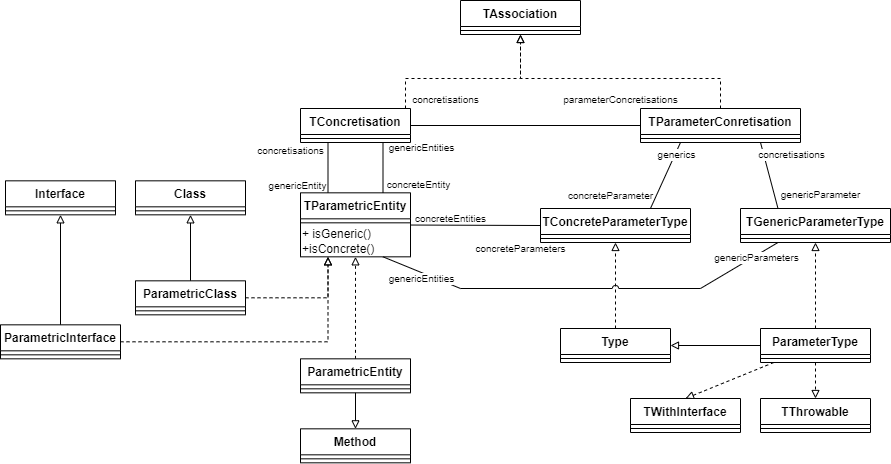

The diagram above was exported from draw.io. Its source (the exported page's mxGraphModel, read from the mxfile embedded in the PNG):
<mxGraphModel dx="2213" dy="779" grid="1" gridSize="10" guides="1" tooltips="1" connect="1" arrows="1" fold="1" page="1" pageScale="1" pageWidth="827" pageHeight="1169" background="#ffffff" math="0" shadow="1">
  <root>
    <mxCell id="0" />
    <mxCell id="1" parent="0" />
    <mxCell id="10" value="TAssociation" style="swimlane;fontStyle=1;align=center;verticalAlign=top;childLayout=stackLayout;horizontal=1;startSize=26;horizontalStack=0;resizeParent=1;resizeParentMax=0;resizeLast=0;collapsible=0;marginBottom=0;" parent="1" vertex="1">
      <mxGeometry x="320" y="122" width="120" height="34" as="geometry" />
    </mxCell>
    <mxCell id="12" value="" style="line;strokeWidth=1;fillColor=none;align=left;verticalAlign=middle;spacingTop=-1;spacingLeft=3;spacingRight=3;rotatable=0;labelPosition=right;points=[];portConstraint=eastwest;strokeColor=inherit;" parent="10" vertex="1">
      <mxGeometry y="26" width="120" height="8" as="geometry" />
    </mxCell>
    <mxCell id="18" style="edgeStyle=orthogonalEdgeStyle;html=1;entryX=0.5;entryY=1;entryDx=0;entryDy=0;endArrow=block;endFill=0;rounded=0;dashed=1;" parent="1" source="14" target="10" edge="1">
      <mxGeometry relative="1" as="geometry">
        <Array as="points">
          <mxPoint x="265" y="200" />
          <mxPoint x="380" y="200" />
        </Array>
      </mxGeometry>
    </mxCell>
    <mxCell id="66" style="edgeStyle=none;rounded=0;html=1;entryX=0;entryY=0.5;entryDx=0;entryDy=0;endArrow=none;endFill=0;" parent="1" source="14" target="16" edge="1">
      <mxGeometry relative="1" as="geometry" />
    </mxCell>
    <mxCell id="67" value="concretisations" style="edgeLabel;html=1;align=center;verticalAlign=middle;resizable=0;points=[];fontSize=10;" parent="66" vertex="1" connectable="0">
      <mxGeometry x="-0.8344" y="-1" relative="1" as="geometry">
        <mxPoint x="15" y="-28" as="offset" />
      </mxGeometry>
    </mxCell>
    <mxCell id="68" value="parameterConcretisations" style="edgeLabel;html=1;align=center;verticalAlign=middle;resizable=0;points=[];fontSize=10;" parent="66" vertex="1" connectable="0">
      <mxGeometry x="0.8164" y="-2" relative="1" as="geometry">
        <mxPoint y="-29" as="offset" />
      </mxGeometry>
    </mxCell>
    <mxCell id="14" value="TConcretisation" style="swimlane;fontStyle=1;align=center;verticalAlign=top;childLayout=stackLayout;horizontal=1;startSize=26;horizontalStack=0;resizeParent=1;resizeParentMax=0;resizeLast=0;collapsible=0;marginBottom=0;" parent="1" vertex="1">
      <mxGeometry x="160" y="230" width="110" height="34" as="geometry" />
    </mxCell>
    <mxCell id="15" value="" style="line;strokeWidth=1;fillColor=none;align=left;verticalAlign=middle;spacingTop=-1;spacingLeft=3;spacingRight=3;rotatable=0;labelPosition=right;points=[];portConstraint=eastwest;strokeColor=inherit;" parent="14" vertex="1">
      <mxGeometry y="26" width="110" height="8" as="geometry" />
    </mxCell>
    <mxCell id="19" style="edgeStyle=orthogonalEdgeStyle;html=1;endArrow=block;endFill=0;entryX=0.5;entryY=1;entryDx=0;entryDy=0;rounded=0;dashed=1;" parent="1" source="16" target="10" edge="1">
      <mxGeometry relative="1" as="geometry">
        <mxPoint x="380" y="160" as="targetPoint" />
        <Array as="points">
          <mxPoint x="580" y="200" />
          <mxPoint x="380" y="200" />
        </Array>
      </mxGeometry>
    </mxCell>
    <mxCell id="62" style="edgeStyle=none;rounded=0;html=1;entryX=0.733;entryY=0;entryDx=0;entryDy=0;entryPerimeter=0;endArrow=none;endFill=0;exitX=0.25;exitY=1;exitDx=0;exitDy=0;" parent="1" source="16" target="44" edge="1">
      <mxGeometry relative="1" as="geometry" />
    </mxCell>
    <mxCell id="69" value="generics" style="edgeLabel;html=1;align=center;verticalAlign=middle;resizable=0;points=[];fontSize=10;" parent="62" vertex="1" connectable="0">
      <mxGeometry x="-0.6809" y="1" relative="1" as="geometry">
        <mxPoint as="offset" />
      </mxGeometry>
    </mxCell>
    <mxCell id="70" value="concreteParameter" style="edgeLabel;html=1;align=center;verticalAlign=middle;resizable=0;points=[];fontSize=10;" parent="62" vertex="1" connectable="0">
      <mxGeometry x="0.6222" y="-2" relative="1" as="geometry">
        <mxPoint x="-44" as="offset" />
      </mxGeometry>
    </mxCell>
    <mxCell id="16" value="TParameterConretisation" style="swimlane;fontStyle=1;align=center;verticalAlign=top;childLayout=stackLayout;horizontal=1;startSize=26;horizontalStack=0;resizeParent=1;resizeParentMax=0;resizeLast=0;collapsible=0;marginBottom=0;" parent="1" vertex="1">
      <mxGeometry x="500" y="230" width="160" height="34" as="geometry" />
    </mxCell>
    <mxCell id="17" value="" style="line;strokeWidth=1;fillColor=none;align=left;verticalAlign=middle;spacingTop=-1;spacingLeft=3;spacingRight=3;rotatable=0;labelPosition=right;points=[];portConstraint=eastwest;strokeColor=inherit;" parent="16" vertex="1">
      <mxGeometry y="26" width="160" height="8" as="geometry" />
    </mxCell>
    <mxCell id="42" style="edgeStyle=orthogonalEdgeStyle;rounded=0;html=1;entryX=0.25;entryY=1;entryDx=0;entryDy=0;endArrow=none;endFill=0;exitX=0.25;exitY=0;exitDx=0;exitDy=0;" parent="1" source="21" target="14" edge="1">
      <mxGeometry relative="1" as="geometry" />
    </mxCell>
    <mxCell id="79" value="genericEntity" style="edgeLabel;html=1;align=center;verticalAlign=middle;resizable=0;points=[];fontSize=10;" parent="42" vertex="1" connectable="0">
      <mxGeometry x="-0.5918" y="-1" relative="1" as="geometry">
        <mxPoint x="-32" y="2" as="offset" />
      </mxGeometry>
    </mxCell>
    <mxCell id="80" value="concretisations" style="edgeLabel;html=1;align=center;verticalAlign=middle;resizable=0;points=[];fontSize=10;" parent="42" vertex="1" connectable="0">
      <mxGeometry x="0.684" y="-1" relative="1" as="geometry">
        <mxPoint x="-39" y="-1" as="offset" />
      </mxGeometry>
    </mxCell>
    <mxCell id="73" style="edgeStyle=none;rounded=0;html=1;entryX=0;entryY=0.5;entryDx=0;entryDy=0;endArrow=none;endFill=0;" parent="1" source="21" target="44" edge="1">
      <mxGeometry relative="1" as="geometry" />
    </mxCell>
    <mxCell id="74" value="concreteEntities" style="edgeLabel;html=1;align=center;verticalAlign=middle;resizable=0;points=[];labelBackgroundColor=none;fontSize=10;" parent="73" vertex="1" connectable="0">
      <mxGeometry x="-0.7583" relative="1" as="geometry">
        <mxPoint x="24" y="-7" as="offset" />
      </mxGeometry>
    </mxCell>
    <mxCell id="75" value="&lt;span style=&quot;color: rgba(0, 0, 0, 0); font-family: monospace; font-size: 0px; text-align: start; background-color: rgb(42, 37, 47);&quot;&gt;%3CmxGraphModel%3E%3Croot%3E%3CmxCell%20id%3D%220%22%2F%3E%3CmxCell%20id%3D%221%22%20parent%3D%220%22%2F%3E%3CmxCell%20id%3D%222%22%20value%3D%22concreteEntities%22%20style%3D%22edgeLabel%3Bhtml%3D1%3Balign%3Dcenter%3BverticalAlign%3Dmiddle%3Bresizable%3D0%3Bpoints%3D%5B%5D%3B%22%20vertex%3D%221%22%20connectable%3D%220%22%20parent%3D%221%22%3E%3CmxGeometry%20x%3D%22315.5998976950898%22%20y%3D%22363.5856861159767%22%20as%3D%22geometry%22%2F%3E%3C%2FmxCell%3E%3C%2Froot%3E%3C%2FmxGraphModel%3E&lt;/span&gt;" style="edgeLabel;html=1;align=center;verticalAlign=middle;resizable=0;points=[];" parent="73" vertex="1" connectable="0">
      <mxGeometry x="0.7876" y="1" relative="1" as="geometry">
        <mxPoint as="offset" />
      </mxGeometry>
    </mxCell>
    <mxCell id="76" value="concreteParameters" style="edgeLabel;html=1;align=center;verticalAlign=middle;resizable=0;points=[];fontSize=10;" parent="73" vertex="1" connectable="0">
      <mxGeometry x="0.7016" relative="1" as="geometry">
        <mxPoint x="-1" y="23" as="offset" />
      </mxGeometry>
    </mxCell>
    <mxCell id="21" value="TParametricEntity" style="swimlane;fontStyle=1;align=center;verticalAlign=top;childLayout=stackLayout;horizontal=1;startSize=26;horizontalStack=0;resizeParent=1;resizeParentMax=0;resizeLast=0;collapsible=0;marginBottom=0;" parent="1" vertex="1">
      <mxGeometry x="160" y="314.33" width="110" height="64" as="geometry" />
    </mxCell>
    <mxCell id="22" value="" style="line;strokeWidth=1;fillColor=none;align=left;verticalAlign=middle;spacingTop=-1;spacingLeft=3;spacingRight=3;rotatable=0;labelPosition=right;points=[];portConstraint=eastwest;strokeColor=inherit;" parent="21" vertex="1">
      <mxGeometry y="26" width="110" height="8" as="geometry" />
    </mxCell>
    <mxCell id="65" value="+ isGeneric()&lt;br&gt;+isConcrete()" style="text;html=1;strokeColor=none;fillColor=none;align=left;verticalAlign=middle;whiteSpace=wrap;rounded=0;" parent="21" vertex="1">
      <mxGeometry y="34" width="110" height="30" as="geometry" />
    </mxCell>
    <mxCell id="39" style="edgeStyle=orthogonalEdgeStyle;rounded=0;html=1;entryX=0.5;entryY=1;entryDx=0;entryDy=0;endArrow=block;endFill=0;dashed=1;" parent="1" source="23" target="21" edge="1">
      <mxGeometry relative="1" as="geometry" />
    </mxCell>
    <mxCell id="48" style="edgeStyle=orthogonalEdgeStyle;rounded=0;html=1;entryX=0.5;entryY=0;entryDx=0;entryDy=0;endArrow=block;endFill=0;" parent="1" source="23" target="25" edge="1">
      <mxGeometry relative="1" as="geometry" />
    </mxCell>
    <mxCell id="23" value="ParametricEntity" style="swimlane;fontStyle=1;align=center;verticalAlign=top;childLayout=stackLayout;horizontal=1;startSize=26;horizontalStack=0;resizeParent=1;resizeParentMax=0;resizeLast=0;collapsible=0;marginBottom=0;" parent="1" vertex="1">
      <mxGeometry x="160" y="480.33" width="110" height="34" as="geometry" />
    </mxCell>
    <mxCell id="24" value="" style="line;strokeWidth=1;fillColor=none;align=left;verticalAlign=middle;spacingTop=-1;spacingLeft=3;spacingRight=3;rotatable=0;labelPosition=right;points=[];portConstraint=eastwest;strokeColor=inherit;" parent="23" vertex="1">
      <mxGeometry y="26" width="110" height="8" as="geometry" />
    </mxCell>
    <mxCell id="25" value="Method" style="swimlane;fontStyle=1;align=center;verticalAlign=top;childLayout=stackLayout;horizontal=1;startSize=26;horizontalStack=0;resizeParent=1;resizeParentMax=0;resizeLast=0;collapsible=0;marginBottom=0;" parent="1" vertex="1">
      <mxGeometry x="160" y="550.33" width="110" height="34" as="geometry" />
    </mxCell>
    <mxCell id="26" value="" style="line;strokeWidth=1;fillColor=none;align=left;verticalAlign=middle;spacingTop=-1;spacingLeft=3;spacingRight=3;rotatable=0;labelPosition=right;points=[];portConstraint=eastwest;strokeColor=inherit;" parent="25" vertex="1">
      <mxGeometry y="26" width="110" height="8" as="geometry" />
    </mxCell>
    <mxCell id="36" style="edgeStyle=orthogonalEdgeStyle;rounded=0;html=1;entryX=0.5;entryY=1;entryDx=0;entryDy=0;endArrow=block;endFill=0;" parent="1" source="27" target="29" edge="1">
      <mxGeometry relative="1" as="geometry" />
    </mxCell>
    <mxCell id="38" style="edgeStyle=orthogonalEdgeStyle;rounded=0;html=1;entryX=0.25;entryY=1;entryDx=0;entryDy=0;endArrow=block;endFill=0;dashed=1;" parent="1" source="27" target="21" edge="1">
      <mxGeometry relative="1" as="geometry" />
    </mxCell>
    <mxCell id="27" value="ParametricInterface" style="swimlane;fontStyle=1;align=center;verticalAlign=top;childLayout=stackLayout;horizontal=1;startSize=26;horizontalStack=0;resizeParent=1;resizeParentMax=0;resizeLast=0;collapsible=0;marginBottom=0;" parent="1" vertex="1">
      <mxGeometry x="-140" y="446.33" width="120" height="34" as="geometry" />
    </mxCell>
    <mxCell id="28" value="" style="line;strokeWidth=1;fillColor=none;align=left;verticalAlign=middle;spacingTop=-1;spacingLeft=3;spacingRight=3;rotatable=0;labelPosition=right;points=[];portConstraint=eastwest;strokeColor=inherit;" parent="27" vertex="1">
      <mxGeometry y="26" width="120" height="8" as="geometry" />
    </mxCell>
    <mxCell id="29" value="Interface" style="swimlane;fontStyle=1;align=center;verticalAlign=top;childLayout=stackLayout;horizontal=1;startSize=26;horizontalStack=0;resizeParent=1;resizeParentMax=0;resizeLast=0;collapsible=0;marginBottom=0;" parent="1" vertex="1">
      <mxGeometry x="-135" y="302.33" width="110" height="34" as="geometry" />
    </mxCell>
    <mxCell id="30" value="" style="line;strokeWidth=1;fillColor=none;align=left;verticalAlign=middle;spacingTop=-1;spacingLeft=3;spacingRight=3;rotatable=0;labelPosition=right;points=[];portConstraint=eastwest;strokeColor=inherit;" parent="29" vertex="1">
      <mxGeometry y="26" width="110" height="8" as="geometry" />
    </mxCell>
    <mxCell id="35" style="edgeStyle=orthogonalEdgeStyle;rounded=0;html=1;entryX=0.5;entryY=1;entryDx=0;entryDy=0;endArrow=block;endFill=0;" parent="1" source="31" target="33" edge="1">
      <mxGeometry relative="1" as="geometry" />
    </mxCell>
    <mxCell id="37" style="edgeStyle=orthogonalEdgeStyle;rounded=0;html=1;entryX=0.25;entryY=1;entryDx=0;entryDy=0;endArrow=block;endFill=0;dashed=1;" parent="1" source="31" target="21" edge="1">
      <mxGeometry relative="1" as="geometry" />
    </mxCell>
    <mxCell id="31" value="ParametricClass" style="swimlane;fontStyle=1;align=center;verticalAlign=top;childLayout=stackLayout;horizontal=1;startSize=26;horizontalStack=0;resizeParent=1;resizeParentMax=0;resizeLast=0;collapsible=0;marginBottom=0;" parent="1" vertex="1">
      <mxGeometry x="-5" y="402.33" width="110" height="34" as="geometry" />
    </mxCell>
    <mxCell id="32" value="" style="line;strokeWidth=1;fillColor=none;align=left;verticalAlign=middle;spacingTop=-1;spacingLeft=3;spacingRight=3;rotatable=0;labelPosition=right;points=[];portConstraint=eastwest;strokeColor=inherit;" parent="31" vertex="1">
      <mxGeometry y="26" width="110" height="8" as="geometry" />
    </mxCell>
    <mxCell id="33" value="Class" style="swimlane;fontStyle=1;align=center;verticalAlign=top;childLayout=stackLayout;horizontal=1;startSize=26;horizontalStack=0;resizeParent=1;resizeParentMax=0;resizeLast=0;collapsible=0;marginBottom=0;" parent="1" vertex="1">
      <mxGeometry x="-5" y="302.33" width="110" height="34" as="geometry" />
    </mxCell>
    <mxCell id="34" value="" style="line;strokeWidth=1;fillColor=none;align=left;verticalAlign=middle;spacingTop=-1;spacingLeft=3;spacingRight=3;rotatable=0;labelPosition=right;points=[];portConstraint=eastwest;strokeColor=inherit;" parent="33" vertex="1">
      <mxGeometry y="26" width="110" height="8" as="geometry" />
    </mxCell>
    <mxCell id="43" style="edgeStyle=orthogonalEdgeStyle;rounded=0;html=1;entryX=0.75;entryY=1;entryDx=0;entryDy=0;endArrow=none;endFill=0;exitX=0.75;exitY=0;exitDx=0;exitDy=0;" parent="1" source="21" target="14" edge="1">
      <mxGeometry relative="1" as="geometry">
        <mxPoint x="197.5" y="315.33000000000004" as="sourcePoint" />
        <mxPoint x="197.5" y="283.33" as="targetPoint" />
      </mxGeometry>
    </mxCell>
    <mxCell id="77" value="concreteEntity" style="edgeLabel;html=1;align=center;verticalAlign=middle;resizable=0;points=[];fontSize=10;" parent="43" vertex="1" connectable="0">
      <mxGeometry x="-0.1509" relative="1" as="geometry">
        <mxPoint x="35" y="12" as="offset" />
      </mxGeometry>
    </mxCell>
    <mxCell id="78" value="genericEntities" style="edgeLabel;html=1;align=center;verticalAlign=middle;resizable=0;points=[];fontSize=10;labelBackgroundColor=none;" parent="43" vertex="1" connectable="0">
      <mxGeometry x="0.8153" y="-1" relative="1" as="geometry">
        <mxPoint x="37" as="offset" />
      </mxGeometry>
    </mxCell>
    <mxCell id="44" value="TConcreteParameterType" style="swimlane;fontStyle=1;align=center;verticalAlign=top;childLayout=stackLayout;horizontal=1;startSize=26;horizontalStack=0;resizeParent=1;resizeParentMax=0;resizeLast=0;collapsible=0;marginBottom=0;" parent="1" vertex="1">
      <mxGeometry x="400" y="330" width="150" height="34" as="geometry" />
    </mxCell>
    <mxCell id="45" value="" style="line;strokeWidth=1;fillColor=none;align=left;verticalAlign=middle;spacingTop=-1;spacingLeft=3;spacingRight=3;rotatable=0;labelPosition=right;points=[];portConstraint=eastwest;strokeColor=inherit;" parent="44" vertex="1">
      <mxGeometry y="26" width="150" height="8" as="geometry" />
    </mxCell>
    <mxCell id="46" value="TGenericParameterType" style="swimlane;fontStyle=1;align=center;verticalAlign=top;childLayout=stackLayout;horizontal=1;startSize=26;horizontalStack=0;resizeParent=1;resizeParentMax=0;resizeLast=0;collapsible=0;marginBottom=0;" parent="1" vertex="1">
      <mxGeometry x="600" y="330" width="150" height="34" as="geometry" />
    </mxCell>
    <mxCell id="47" value="" style="line;strokeWidth=1;fillColor=none;align=left;verticalAlign=middle;spacingTop=-1;spacingLeft=3;spacingRight=3;rotatable=0;labelPosition=right;points=[];portConstraint=eastwest;strokeColor=inherit;" parent="46" vertex="1">
      <mxGeometry y="26" width="150" height="8" as="geometry" />
    </mxCell>
    <mxCell id="49" style="edgeStyle=orthogonalEdgeStyle;rounded=0;html=1;entryX=0.5;entryY=0;entryDx=0;entryDy=0;endArrow=block;endFill=0;dashed=1;" parent="1" source="50" target="52" edge="1">
      <mxGeometry relative="1" as="geometry" />
    </mxCell>
    <mxCell id="56" style="rounded=0;html=1;entryX=0.5;entryY=0;entryDx=0;entryDy=0;dashed=1;endArrow=block;endFill=0;" parent="1" source="50" target="54" edge="1">
      <mxGeometry relative="1" as="geometry" />
    </mxCell>
    <mxCell id="60" style="edgeStyle=none;rounded=0;html=1;entryX=1;entryY=0.5;entryDx=0;entryDy=0;endArrow=block;endFill=0;" parent="1" source="50" target="57" edge="1">
      <mxGeometry relative="1" as="geometry" />
    </mxCell>
    <mxCell id="61" style="edgeStyle=none;rounded=0;html=1;entryX=0.5;entryY=1;entryDx=0;entryDy=0;endArrow=block;endFill=0;dashed=1;" parent="1" source="50" target="46" edge="1">
      <mxGeometry relative="1" as="geometry" />
    </mxCell>
    <mxCell id="50" value="ParameterType" style="swimlane;fontStyle=1;align=center;verticalAlign=top;childLayout=stackLayout;horizontal=1;startSize=26;horizontalStack=0;resizeParent=1;resizeParentMax=0;resizeLast=0;collapsible=0;marginBottom=0;" parent="1" vertex="1">
      <mxGeometry x="620" y="450" width="110" height="34" as="geometry" />
    </mxCell>
    <mxCell id="51" value="" style="line;strokeWidth=1;fillColor=none;align=left;verticalAlign=middle;spacingTop=-1;spacingLeft=3;spacingRight=3;rotatable=0;labelPosition=right;points=[];portConstraint=eastwest;strokeColor=inherit;" parent="50" vertex="1">
      <mxGeometry y="26" width="110" height="8" as="geometry" />
    </mxCell>
    <mxCell id="52" value="TThrowable" style="swimlane;fontStyle=1;align=center;verticalAlign=top;childLayout=stackLayout;horizontal=1;startSize=26;horizontalStack=0;resizeParent=1;resizeParentMax=0;resizeLast=0;collapsible=0;marginBottom=0;" parent="1" vertex="1">
      <mxGeometry x="620" y="520" width="110" height="34" as="geometry" />
    </mxCell>
    <mxCell id="53" value="" style="line;strokeWidth=1;fillColor=none;align=left;verticalAlign=middle;spacingTop=-1;spacingLeft=3;spacingRight=3;rotatable=0;labelPosition=right;points=[];portConstraint=eastwest;strokeColor=inherit;" parent="52" vertex="1">
      <mxGeometry y="26" width="110" height="8" as="geometry" />
    </mxCell>
    <mxCell id="54" value="TWithInterface" style="swimlane;fontStyle=1;align=center;verticalAlign=top;childLayout=stackLayout;horizontal=1;startSize=26;horizontalStack=0;resizeParent=1;resizeParentMax=0;resizeLast=0;collapsible=0;marginBottom=0;" parent="1" vertex="1">
      <mxGeometry x="490" y="520" width="110" height="34" as="geometry" />
    </mxCell>
    <mxCell id="55" value="" style="line;strokeWidth=1;fillColor=none;align=left;verticalAlign=middle;spacingTop=-1;spacingLeft=3;spacingRight=3;rotatable=0;labelPosition=right;points=[];portConstraint=eastwest;strokeColor=inherit;" parent="54" vertex="1">
      <mxGeometry y="26" width="110" height="8" as="geometry" />
    </mxCell>
    <mxCell id="59" style="edgeStyle=none;rounded=0;html=1;entryX=0.5;entryY=1;entryDx=0;entryDy=0;dashed=1;endArrow=block;endFill=0;" parent="1" source="57" target="44" edge="1">
      <mxGeometry relative="1" as="geometry" />
    </mxCell>
    <mxCell id="57" value="Type" style="swimlane;fontStyle=1;align=center;verticalAlign=top;childLayout=stackLayout;horizontal=1;startSize=26;horizontalStack=0;resizeParent=1;resizeParentMax=0;resizeLast=0;collapsible=0;marginBottom=0;" parent="1" vertex="1">
      <mxGeometry x="420" y="450" width="110" height="34" as="geometry" />
    </mxCell>
    <mxCell id="58" value="" style="line;strokeWidth=1;fillColor=none;align=left;verticalAlign=middle;spacingTop=-1;spacingLeft=3;spacingRight=3;rotatable=0;labelPosition=right;points=[];portConstraint=eastwest;strokeColor=inherit;" parent="57" vertex="1">
      <mxGeometry y="26" width="110" height="8" as="geometry" />
    </mxCell>
    <mxCell id="63" style="edgeStyle=none;rounded=0;html=1;entryX=0.25;entryY=0;entryDx=0;entryDy=0;endArrow=none;endFill=0;exitX=0.75;exitY=1;exitDx=0;exitDy=0;" parent="1" source="16" target="46" edge="1">
      <mxGeometry relative="1" as="geometry">
        <mxPoint x="550" y="294" as="sourcePoint" />
        <mxPoint x="519.95" y="340" as="targetPoint" />
      </mxGeometry>
    </mxCell>
    <mxCell id="71" value="concretisations" style="edgeLabel;html=1;align=center;verticalAlign=middle;resizable=0;points=[];fontSize=10;" parent="63" vertex="1" connectable="0">
      <mxGeometry x="-0.6412" y="-1" relative="1" as="geometry">
        <mxPoint x="28" as="offset" />
      </mxGeometry>
    </mxCell>
    <mxCell id="72" value="genericParameter" style="edgeLabel;html=1;align=center;verticalAlign=middle;resizable=0;points=[];fontSize=10;" parent="63" vertex="1" connectable="0">
      <mxGeometry x="0.5799" y="1" relative="1" as="geometry">
        <mxPoint x="45" as="offset" />
      </mxGeometry>
    </mxCell>
    <mxCell id="81" style="edgeStyle=none;rounded=0;html=1;entryX=0.25;entryY=1;entryDx=0;entryDy=0;fontSize=10;endArrow=none;endFill=0;exitX=0.75;exitY=1;exitDx=0;exitDy=0;jumpStyle=arc;" parent="1" source="65" target="46" edge="1">
      <mxGeometry relative="1" as="geometry">
        <Array as="points">
          <mxPoint x="320" y="410" />
          <mxPoint x="560" y="410" />
        </Array>
      </mxGeometry>
    </mxCell>
    <mxCell id="82" value="genericEntities" style="edgeLabel;html=1;align=center;verticalAlign=middle;resizable=0;points=[];fontSize=10;" parent="81" vertex="1" connectable="0">
      <mxGeometry x="-0.8646" y="-1" relative="1" as="geometry">
        <mxPoint x="12" y="10" as="offset" />
      </mxGeometry>
    </mxCell>
    <mxCell id="83" value="genericParameters" style="edgeLabel;html=1;align=center;verticalAlign=middle;resizable=0;points=[];fontSize=10;" parent="81" vertex="1" connectable="0">
      <mxGeometry x="0.8775" y="-1" relative="1" as="geometry">
        <mxPoint as="offset" />
      </mxGeometry>
    </mxCell>
  </root>
</mxGraphModel>